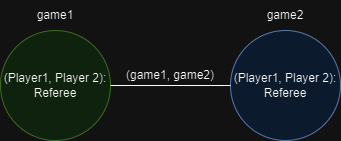

The diagram above was exported from draw.io. Its source (the exported page's mxGraphModel, read from the mxfile embedded in the PNG):
<mxGraphModel dx="794" dy="458" grid="1" gridSize="10" guides="1" tooltips="1" connect="1" arrows="1" fold="1" page="1" pageScale="1" pageWidth="850" pageHeight="1100" math="0" shadow="0">
  <root>
    <mxCell id="0" />
    <mxCell id="1" parent="0" />
    <mxCell id="ClYjuD6S0uAW7t6vVRbG-1" value="(Player1, Player 2): Referee" style="ellipse;whiteSpace=wrap;html=1;fillColor=#d5e8d4;strokeColor=#82b366;" vertex="1" parent="1">
      <mxGeometry x="190" y="180" width="110" height="110" as="geometry" />
    </mxCell>
    <mxCell id="ClYjuD6S0uAW7t6vVRbG-2" value="(Player1, Player 2): Referee" style="ellipse;whiteSpace=wrap;html=1;fillColor=#dae8fc;strokeColor=#6c8ebf;" vertex="1" parent="1">
      <mxGeometry x="420" y="180" width="110" height="110" as="geometry" />
    </mxCell>
    <mxCell id="ClYjuD6S0uAW7t6vVRbG-3" value="" style="endArrow=none;html=1;rounded=0;exitX=1;exitY=0.5;exitDx=0;exitDy=0;entryX=0;entryY=0.5;entryDx=0;entryDy=0;" edge="1" parent="1" source="ClYjuD6S0uAW7t6vVRbG-1" target="ClYjuD6S0uAW7t6vVRbG-2">
      <mxGeometry width="50" height="50" relative="1" as="geometry">
        <mxPoint x="380" y="270" as="sourcePoint" />
        <mxPoint x="430" y="220" as="targetPoint" />
      </mxGeometry>
    </mxCell>
    <mxCell id="ClYjuD6S0uAW7t6vVRbG-4" value="game1" style="text;html=1;align=center;verticalAlign=middle;whiteSpace=wrap;rounded=0;" vertex="1" parent="1">
      <mxGeometry x="215" y="150" width="60" height="30" as="geometry" />
    </mxCell>
    <mxCell id="ClYjuD6S0uAW7t6vVRbG-5" value="g&lt;span style=&quot;background-color: initial;&quot;&gt;ame2&lt;/span&gt;" style="text;html=1;align=center;verticalAlign=middle;whiteSpace=wrap;rounded=0;" vertex="1" parent="1">
      <mxGeometry x="445" y="150" width="60" height="30" as="geometry" />
    </mxCell>
    <mxCell id="ClYjuD6S0uAW7t6vVRbG-6" value="(game1, game2)" style="text;html=1;align=center;verticalAlign=middle;whiteSpace=wrap;rounded=0;" vertex="1" parent="1">
      <mxGeometry x="310" y="210" width="100" height="30" as="geometry" />
    </mxCell>
  </root>
</mxGraphModel>